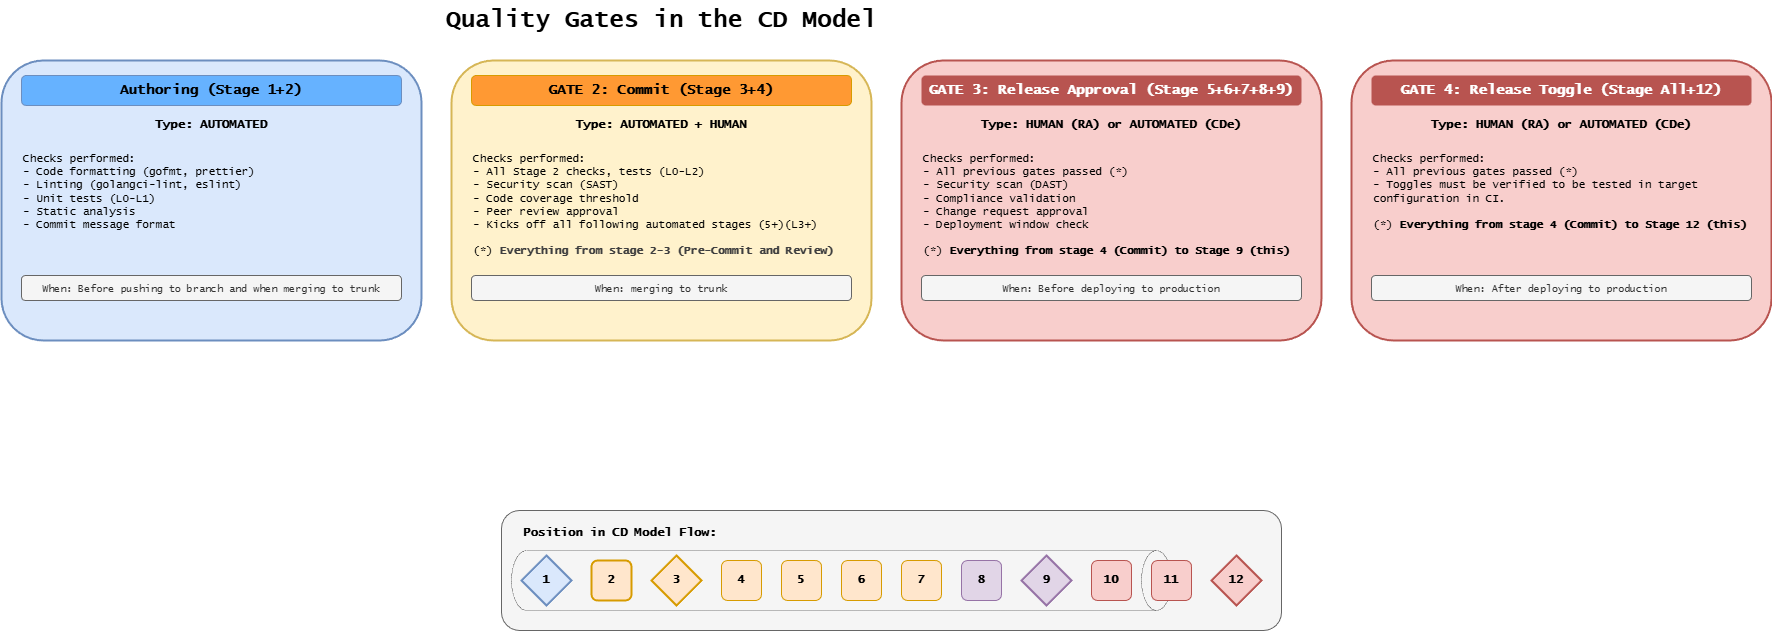

The diagram above was exported from draw.io. Its source (the exported page's mxGraphModel, read from the mxfile embedded in the PNG):
<mxGraphModel dx="2000" dy="1128" grid="1" gridSize="10" guides="1" tooltips="1" connect="1" arrows="1" fold="1" page="1" pageScale="1" pageWidth="1400" pageHeight="700" background="#ffffff" math="0" shadow="0">
  <root>
    <mxCell id="0" />
    <mxCell id="1" parent="0" />
    <mxCell id="title" value="Quality Gates in the CD Model" style="text;html=1;strokeColor=none;fillColor=none;align=center;verticalAlign=middle;whiteSpace=wrap;rounded=0;fontFamily=Lucida Console;fontStyle=1;fontSize=24;" parent="1" vertex="1">
      <mxGeometry x="400" y="20" width="600" height="40" as="geometry" />
    </mxCell>
    <mxCell id="gate1-box" value="" style="rounded=1;whiteSpace=wrap;html=1;fillColor=#dae8fc;strokeColor=#6c8ebf;strokeWidth=2;" parent="1" vertex="1">
      <mxGeometry x="40" y="80" width="420" height="280" as="geometry" />
    </mxCell>
    <mxCell id="gate1-title" value="Authoring (Stage 1+2)" style="text;html=1;strokeColor=#6c8ebf;fillColor=#66B2FF;align=center;verticalAlign=middle;whiteSpace=wrap;rounded=1;fontFamily=Lucida Console;fontStyle=1;fontSize=14;" parent="1" vertex="1">
      <mxGeometry x="60" y="95" width="380" height="30" as="geometry" />
    </mxCell>
    <mxCell id="gate1-type" value="Type: AUTOMATED" style="text;html=1;strokeColor=none;fillColor=none;align=center;verticalAlign=middle;whiteSpace=wrap;rounded=0;fontFamily=Lucida Console;fontStyle=1;fontSize=12;" parent="1" vertex="1">
      <mxGeometry x="60" y="135" width="380" height="20" as="geometry" />
    </mxCell>
    <mxCell id="gate1-checks" value="Checks performed:&#10;- Code formatting (gofmt, prettier)&#10;- Linting (golangci-lint, eslint)&#10;- Unit tests (L0-L1)&#10;- Static analysis&#10;- Commit message format" style="text;html=1;strokeColor=none;fillColor=none;align=left;verticalAlign=top;whiteSpace=wrap;rounded=0;fontFamily=Lucida Console;fontSize=11;" parent="1" vertex="1">
      <mxGeometry x="60" y="165" width="380" height="120" as="geometry" />
    </mxCell>
    <mxCell id="gate1-when" value="When: Before pushing to branch and when merging to trunk" style="text;html=1;strokeColor=#666666;fillColor=#f5f5f5;align=center;verticalAlign=middle;whiteSpace=wrap;rounded=1;fontFamily=Lucida Console;fontSize=10;fontColor=#333333;" parent="1" vertex="1">
      <mxGeometry x="60" y="295" width="380" height="25" as="geometry" />
    </mxCell>
    <mxCell id="gate2-box" value="" style="rounded=1;whiteSpace=wrap;html=1;fillColor=#fff2cc;strokeColor=#d6b656;strokeWidth=2;" parent="1" vertex="1">
      <mxGeometry x="490" y="80" width="420" height="280" as="geometry" />
    </mxCell>
    <mxCell id="gate2-title" value="GATE 2: Commit (Stage 3+4)" style="text;html=1;strokeColor=#d79b00;fillColor=#FF9933;align=center;verticalAlign=middle;whiteSpace=wrap;rounded=1;fontFamily=Lucida Console;fontStyle=1;fontSize=14;fillStyle=solid;" parent="1" vertex="1">
      <mxGeometry x="510" y="95" width="380" height="30" as="geometry" />
    </mxCell>
    <mxCell id="gate2-type" value="Type: AUTOMATED + HUMAN" style="text;html=1;strokeColor=none;fillColor=none;align=center;verticalAlign=middle;whiteSpace=wrap;rounded=0;fontFamily=Lucida Console;fontStyle=1;fontSize=12;" parent="1" vertex="1">
      <mxGeometry x="510" y="135" width="380" height="20" as="geometry" />
    </mxCell>
    <mxCell id="gate2-checks" value="Checks performed:&lt;br&gt;- All Stage 2 checks, tests (L0-L2)&lt;br&gt;- Security scan (SAST)&lt;br&gt;- Code coverage threshold&lt;br&gt;- Peer review approval&lt;br&gt;- Kicks off all following automated stages (5+)(L3+)&lt;br&gt;&lt;br&gt;&lt;span style=&quot;scrollbar-color: rgb(226, 226, 226) rgb(251, 251, 251); color: rgb(0, 0, 0);&quot;&gt;(*)&amp;nbsp;&lt;/span&gt;&lt;b style=&quot;color: rgb(63, 63, 63); scrollbar-color: rgb(226, 226, 226) rgb(251, 251, 251);&quot;&gt;Everything from stage 2-3 (Pre-Commit and Review)&amp;nbsp;&lt;/b&gt;" style="text;html=1;strokeColor=none;fillColor=none;align=left;verticalAlign=top;whiteSpace=wrap;rounded=0;fontFamily=Lucida Console;fontSize=11;" parent="1" vertex="1">
      <mxGeometry x="510" y="165" width="380" height="120" as="geometry" />
    </mxCell>
    <mxCell id="gate2-when" value="When: merging to trunk" style="text;html=1;strokeColor=#666666;fillColor=#f5f5f5;align=center;verticalAlign=middle;whiteSpace=wrap;rounded=1;fontFamily=Lucida Console;fontSize=10;fontColor=#333333;" parent="1" vertex="1">
      <mxGeometry x="510" y="295" width="380" height="25" as="geometry" />
    </mxCell>
    <mxCell id="gate3-box" value="" style="rounded=1;whiteSpace=wrap;html=1;fillColor=#f8cecc;strokeColor=#b85450;strokeWidth=2;" parent="1" vertex="1">
      <mxGeometry x="940" y="80" width="420" height="280" as="geometry" />
    </mxCell>
    <mxCell id="gate3-title" value="GATE 3: Release Approval (Stage 5+6+7+8+9)" style="text;html=1;strokeColor=none;fillColor=#b85450;align=center;verticalAlign=middle;whiteSpace=wrap;rounded=1;fontFamily=Lucida Console;fontStyle=1;fontSize=14;fontColor=#ffffff;" parent="1" vertex="1">
      <mxGeometry x="960" y="95" width="380" height="30" as="geometry" />
    </mxCell>
    <mxCell id="gate3-type" value="Type: HUMAN (RA) or AUTOMATED (CDe)" style="text;html=1;strokeColor=none;fillColor=none;align=center;verticalAlign=middle;whiteSpace=wrap;rounded=0;fontFamily=Lucida Console;fontStyle=1;fontSize=12;" parent="1" vertex="1">
      <mxGeometry x="960" y="135" width="380" height="20" as="geometry" />
    </mxCell>
    <mxCell id="gate3-checks" value="Checks performed:&lt;br&gt;- All previous gates passed (*)&lt;br&gt;- Security scan (DAST)&lt;br&gt;- Compliance validation&lt;br&gt;- Change request approval&lt;br&gt;- Deployment window check&lt;br&gt;&lt;b&gt;&lt;font&gt;&lt;br&gt;&lt;/font&gt;&lt;/b&gt;&lt;span style=&quot;color: rgb(0, 0, 0);&quot;&gt;(*)&amp;nbsp;&lt;/span&gt;&lt;b&gt;&lt;font&gt;Everything from stage 4 (Commit) to Stage 9 (this)&lt;/font&gt;&lt;/b&gt;" style="text;html=1;strokeColor=none;fillColor=none;align=left;verticalAlign=top;whiteSpace=wrap;rounded=0;fontFamily=Lucida Console;fontSize=11;" parent="1" vertex="1">
      <mxGeometry x="960" y="165" width="380" height="120" as="geometry" />
    </mxCell>
    <mxCell id="gate3-when" value="When: Before deploying to production" style="text;html=1;strokeColor=#666666;fillColor=#f5f5f5;align=center;verticalAlign=middle;whiteSpace=wrap;rounded=1;fontFamily=Lucida Console;fontSize=10;fontColor=#333333;" parent="1" vertex="1">
      <mxGeometry x="960" y="295" width="380" height="25" as="geometry" />
    </mxCell>
    <mxCell id="flow-box" value="" style="rounded=1;whiteSpace=wrap;html=1;fillColor=#f5f5f5;strokeColor=#666666;strokeWidth=1;" parent="1" vertex="1">
      <mxGeometry x="540" y="530" width="780" height="120" as="geometry" />
    </mxCell>
    <mxCell id="flow-title" value="Position in CD Model Flow:" style="text;html=1;strokeColor=none;fillColor=none;align=left;verticalAlign=middle;whiteSpace=wrap;rounded=0;fontFamily=Lucida Console;fontStyle=1;fontSize=12;" parent="1" vertex="1">
      <mxGeometry x="560" y="540" width="300" height="25" as="geometry" />
    </mxCell>
    <mxCell id="s1" value="2" style="rounded=1;whiteSpace=wrap;html=1;fillColor=#ffe6cc;strokeColor=#d79b00;strokeWidth=2;fontFamily=Lucida Console;fontStyle=1;" parent="1" vertex="1">
      <mxGeometry x="630" y="580" width="40" height="40" as="geometry" />
    </mxCell>
    <mxCell id="s2" value="1" style="rhombus;whiteSpace=wrap;html=1;fillColor=#dae8fc;strokeColor=#6c8ebf;strokeWidth=2;fontFamily=Lucida Console;fontStyle=1;" parent="1" vertex="1">
      <mxGeometry x="560" y="575" width="50" height="50" as="geometry" />
    </mxCell>
    <mxCell id="s3" value="3" style="rhombus;whiteSpace=wrap;html=1;fillColor=#ffe6cc;strokeColor=#d79b00;strokeWidth=2;fontFamily=Lucida Console;fontStyle=1;" parent="1" vertex="1">
      <mxGeometry x="690" y="575" width="50" height="50" as="geometry" />
    </mxCell>
    <mxCell id="s4" value="4" style="rounded=1;whiteSpace=wrap;html=1;fillColor=#ffe6cc;strokeColor=#d79b00;strokeWidth=1;fontFamily=Lucida Console;fontStyle=1" parent="1" vertex="1">
      <mxGeometry x="760" y="580" width="40" height="40" as="geometry" />
    </mxCell>
    <mxCell id="s5" value="5" style="rounded=1;whiteSpace=wrap;html=1;fillColor=#ffe6cc;strokeColor=#d79b00;strokeWidth=1;fontFamily=Lucida Console;fontStyle=1" parent="1" vertex="1">
      <mxGeometry x="820" y="580" width="40" height="40" as="geometry" />
    </mxCell>
    <mxCell id="s6" value="6" style="rounded=1;whiteSpace=wrap;html=1;fillColor=#ffe6cc;strokeColor=#d79b00;strokeWidth=1;fontFamily=Lucida Console;fontStyle=1" parent="1" vertex="1">
      <mxGeometry x="880" y="580" width="40" height="40" as="geometry" />
    </mxCell>
    <mxCell id="s7" value="7" style="rounded=1;whiteSpace=wrap;html=1;fillColor=#ffe6cc;strokeColor=#d79b00;strokeWidth=1;fontFamily=Lucida Console;fontStyle=1" parent="1" vertex="1">
      <mxGeometry x="940" y="580" width="40" height="40" as="geometry" />
    </mxCell>
    <mxCell id="s8" value="8" style="rounded=1;whiteSpace=wrap;html=1;fillColor=#e1d5e7;strokeColor=#9673a6;strokeWidth=1;fontFamily=Lucida Console;fontStyle=1" parent="1" vertex="1">
      <mxGeometry x="1000" y="580" width="40" height="40" as="geometry" />
    </mxCell>
    <mxCell id="s9" value="9" style="rhombus;whiteSpace=wrap;html=1;fillColor=#e1d5e7;strokeColor=#9673a6;strokeWidth=2;fontFamily=Lucida Console;fontStyle=1;" parent="1" vertex="1">
      <mxGeometry x="1060" y="575" width="50" height="50" as="geometry" />
    </mxCell>
    <mxCell id="s10" value="10" style="rounded=1;whiteSpace=wrap;html=1;fillColor=#f8cecc;strokeColor=#b85450;strokeWidth=1;fontFamily=Lucida Console;fontStyle=1" parent="1" vertex="1">
      <mxGeometry x="1130" y="580" width="40" height="40" as="geometry" />
    </mxCell>
    <mxCell id="2" value="12" style="rhombus;whiteSpace=wrap;html=1;fillColor=#f8cecc;strokeColor=#b85450;strokeWidth=2;fontFamily=Lucida Console;fontStyle=1;" parent="1" vertex="1">
      <mxGeometry x="1250" y="575" width="50" height="50" as="geometry" />
    </mxCell>
    <mxCell id="3" value="" style="rounded=1;whiteSpace=wrap;html=1;fillColor=#f8cecc;strokeColor=#b85450;strokeWidth=2;" parent="1" vertex="1">
      <mxGeometry x="1390" y="80" width="420" height="280" as="geometry" />
    </mxCell>
    <mxCell id="4" value="GATE 4: Release Toggle (Stage All+12)" style="text;html=1;strokeColor=none;fillColor=#b85450;align=center;verticalAlign=middle;whiteSpace=wrap;rounded=1;fontFamily=Lucida Console;fontStyle=1;fontSize=14;fontColor=#ffffff;" parent="1" vertex="1">
      <mxGeometry x="1410" y="95" width="380" height="30" as="geometry" />
    </mxCell>
    <mxCell id="5" value="Type: HUMAN (RA) or AUTOMATED (CDe)" style="text;html=1;strokeColor=none;fillColor=none;align=center;verticalAlign=middle;whiteSpace=wrap;rounded=0;fontFamily=Lucida Console;fontStyle=1;fontSize=12;" parent="1" vertex="1">
      <mxGeometry x="1410" y="135" width="380" height="20" as="geometry" />
    </mxCell>
    <mxCell id="6" value="Checks performed:&lt;br&gt;- All previous gates passed (*)&lt;br&gt;- Toggles must be verified to be tested in target configuration in CI.&lt;br&gt;&lt;b&gt;&lt;font&gt;&lt;br&gt;&lt;/font&gt;&lt;/b&gt;&lt;span style=&quot;color: rgb(0, 0, 0);&quot;&gt;(*)&amp;nbsp;&lt;/span&gt;&lt;b&gt;&lt;font&gt;Everything from stage 4 (Commit) to Stage 12 (this)&lt;/font&gt;&lt;/b&gt;" style="text;html=1;strokeColor=none;fillColor=none;align=left;verticalAlign=top;whiteSpace=wrap;rounded=0;fontFamily=Lucida Console;fontSize=11;" parent="1" vertex="1">
      <mxGeometry x="1410" y="165" width="380" height="120" as="geometry" />
    </mxCell>
    <mxCell id="7" value="When: After deploying to production" style="text;html=1;strokeColor=#666666;fillColor=#f5f5f5;align=center;verticalAlign=middle;whiteSpace=wrap;rounded=1;fontFamily=Lucida Console;fontSize=10;fontColor=#333333;" parent="1" vertex="1">
      <mxGeometry x="1410" y="295" width="380" height="25" as="geometry" />
    </mxCell>
    <mxCell id="8" value="" style="shape=cylinder3;whiteSpace=wrap;html=1;boundedLbl=1;backgroundOutline=1;size=15;fillColor=none;direction=south;strokeWidth=0.3;" parent="1" vertex="1">
      <mxGeometry x="550" y="570" width="660" height="60" as="geometry" />
    </mxCell>
    <mxCell id="s11" value="11" style="rounded=1;whiteSpace=wrap;html=1;fillColor=#f8cecc;strokeColor=#b85450;strokeWidth=1;fontFamily=Lucida Console;fontStyle=1" parent="1" vertex="1">
      <mxGeometry x="1190" y="580" width="40" height="40" as="geometry" />
    </mxCell>
  </root>
</mxGraphModel>